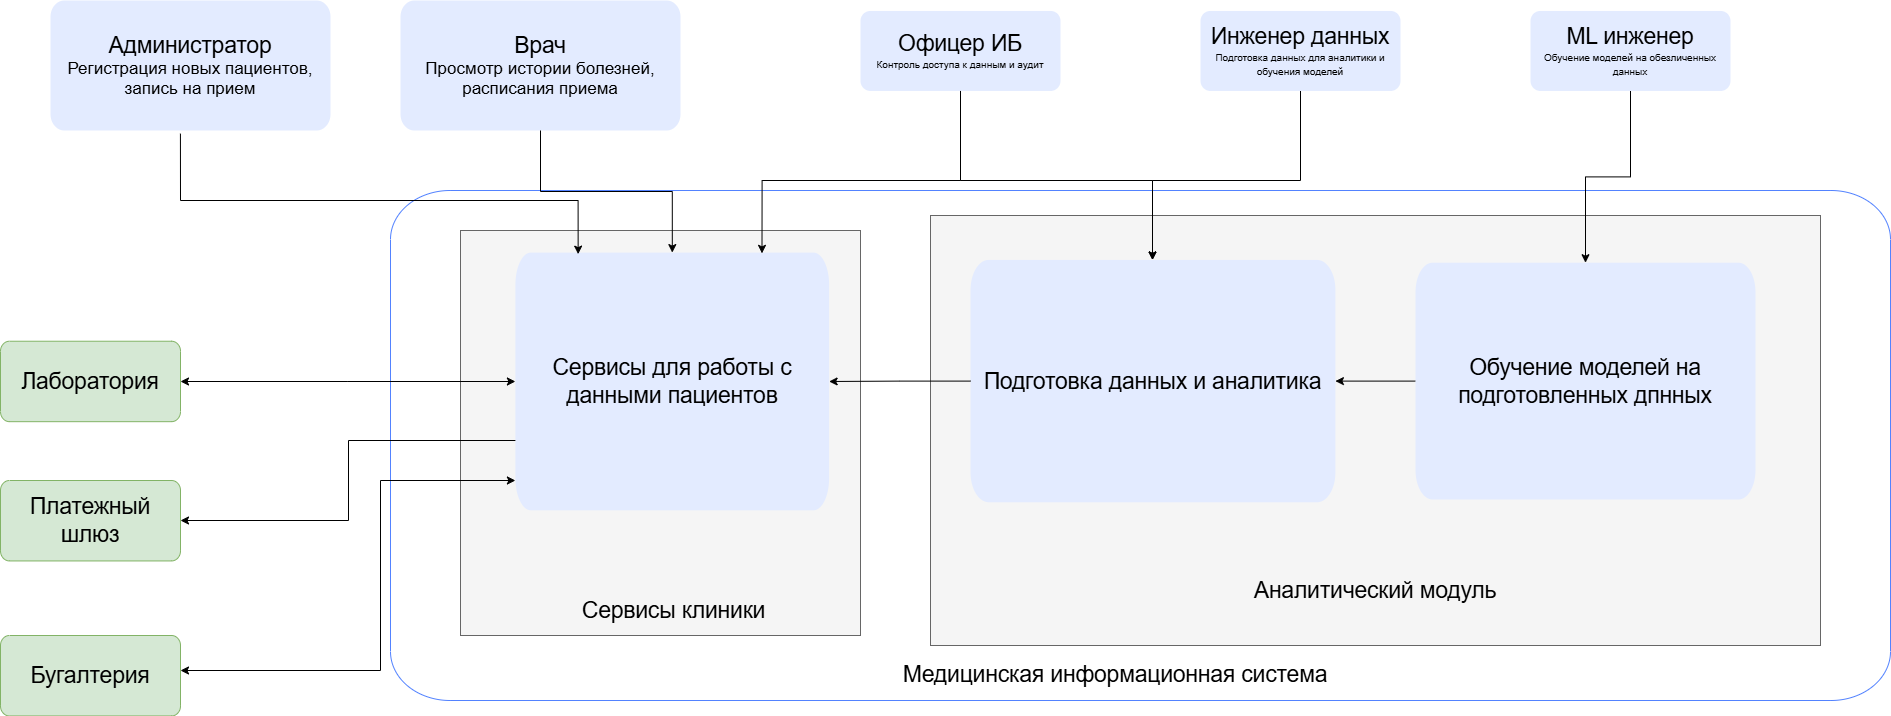

The diagram above was exported from draw.io. Its source (the exported page's mxGraphModel, read from the mxfile embedded in the PNG):
<mxGraphModel dx="2934" dy="1252" grid="1" gridSize="10" guides="1" tooltips="1" connect="1" arrows="1" fold="1" page="1" pageScale="1" pageWidth="850" pageHeight="1100" math="0" shadow="0">
  <root>
    <mxCell id="0" />
    <mxCell id="1" parent="0" />
    <mxCell id="U6I1cGgjddwcVYcer2GO-38" parent="1" style="vsdxID=5;fillColor=none;gradientColor=none;strokeColor=none;spacingTop=-3;spacingBottom=-3;spacingLeft=-3;spacingRight=-3;points=[];labelBackgroundColor=none;rounded=0;html=1;whiteSpace=wrap;" vertex="1">
      <mxGeometry height="510" width="1500" x="80" y="310" as="geometry" />
    </mxCell>
    <mxCell id="U6I1cGgjddwcVYcer2GO-39" parent="U6I1cGgjddwcVYcer2GO-38" style="vsdxID=6;fillColor=none;gradientColor=none;shape=stencil(vVNdD4IgFP01PMpIms1ns//BEpVF4K6U9u/DoFJxPdjm2/04cO65cBDN2po1HMWkNaAvvBOFqRE9ojgWquYgjI0QzRHNSg28An1ThcsbNiCH6Krvww29O0eGEzF5uCwleP8qnByWwdk2wWMpTg8ODm88TlwhQHjAjniCPmK9aCPQhhmh1YRcMqh4ZLmiUrJq0mo7zpug7KeTQo2UpAkmdJF8pZjP7PPlbCAm4PazrZQS7mazZwm+xF9vsryVDWT89okNvgYrhZTOn+P+3JC25MxM8yc=);strokeColor=#5282ff;spacingTop=-3;spacingBottom=-3;spacingLeft=-3;spacingRight=-3;points=[];labelBackgroundColor=none;rounded=0;html=1;whiteSpace=wrap;" value="Мн" vertex="1">
      <mxGeometry height="510" width="1500" as="geometry" />
    </mxCell>
    <mxCell id="U6I1cGgjddwcVYcer2GO-40" parent="U6I1cGgjddwcVYcer2GO-38" style="verticalAlign=middle;align=center;overflow=width;vsdxID=7;fillColor=none;gradientColor=none;shape=stencil(nZBLDoAgDERP0z3SIyjew0SURgSD+Lu9kMZoXLhwN9O+tukAlrNpJg1SzDH4QW/URgNYgZTkjA4UkwJUgGXng+6DX1zLfmoymdXo17xh5zmRJ6Q42BWCfc2oJfdAr+Yv+AP9Cb7OJ3H/2JG1HNGz/84klThPVCc=);strokeColor=none;points=[];labelBackgroundColor=none;rounded=0;html=1;whiteSpace=wrap;" value="&lt;div style=&quot;font-size: 1px&quot;&gt;&lt;font style=&quot;font-size:22.58px;font-family:Arial;color:#000000;direction:ltr;letter-spacing:0px;line-height:120%;opacity:1&quot;&gt;Медицинская информационная система&lt;/font&gt;&lt;/div&gt;" vertex="1">
      <mxGeometry height="28" width="770" x="340" y="470" as="geometry" />
    </mxCell>
    <mxCell id="uiYG41Rrt9aH0TTGi67P-4" parent="1" style="vsdxID=5;fillColor=#f5f5f5;strokeColor=#666666;spacingTop=-3;spacingBottom=-3;spacingLeft=-3;spacingRight=-3;points=[];labelBackgroundColor=none;rounded=0;html=1;whiteSpace=wrap;fontColor=#333333;" vertex="1">
      <mxGeometry height="430" width="890" x="620" y="335" as="geometry" />
    </mxCell>
    <mxCell id="uiYG41Rrt9aH0TTGi67P-6" parent="uiYG41Rrt9aH0TTGi67P-4" style="verticalAlign=middle;align=center;overflow=width;vsdxID=7;fillColor=none;gradientColor=none;shape=stencil(nZBLDoAgDERP0z3SIyjew0SURgSD+Lu9kMZoXLhwN9O+tukAlrNpJg1SzDH4QW/URgNYgZTkjA4UkwJUgGXng+6DX1zLfmoymdXo17xh5zmRJ6Q42BWCfc2oJfdAr+Yv+AP9Cb7OJ3H/2JG1HNGz/84klThPVCc=);strokeColor=none;points=[];labelBackgroundColor=none;rounded=0;html=1;whiteSpace=wrap;" value="&lt;div style=&quot;font-size: 1px&quot;&gt;&lt;font style=&quot;font-size:22.58px;font-family:Arial;color:#000000;direction:ltr;letter-spacing:0px;line-height:120%;opacity:1&quot;&gt;Аналитический модуль&lt;/font&gt;&lt;/div&gt;" vertex="1">
      <mxGeometry height="40.133333333333326" width="602.3402909550915" x="143.8321220746363" y="355.0018130238555" as="geometry" />
    </mxCell>
    <mxCell id="uiYG41Rrt9aH0TTGi67P-36" edge="1" parent="uiYG41Rrt9aH0TTGi67P-4" source="uiYG41Rrt9aH0TTGi67P-21" style="edgeStyle=orthogonalEdgeStyle;rounded=0;orthogonalLoop=1;jettySize=auto;html=1;">
      <mxGeometry relative="1" as="geometry">
        <mxPoint x="427.5560000000001" y="140.72727272727272" as="targetPoint" />
      </mxGeometry>
    </mxCell>
    <mxCell id="U6I1cGgjddwcVYcer2GO-37" edge="1" parent="uiYG41Rrt9aH0TTGi67P-4" source="uiYG41Rrt9aH0TTGi67P-23" style="edgeStyle=orthogonalEdgeStyle;rounded=0;orthogonalLoop=1;jettySize=auto;html=1;" target="U6I1cGgjddwcVYcer2GO-28">
      <mxGeometry relative="1" as="geometry" />
    </mxCell>
    <mxCell id="uiYG41Rrt9aH0TTGi67P-23" parent="uiYG41Rrt9aH0TTGi67P-4" style="verticalAlign=middle;align=center;overflow=width;vsdxID=5;fillColor=#e3ebff;gradientColor=none;shape=stencil(vVNBDsIgEHwNRwxCjHqu+g9iaUtEaBa09fdSwdpi9dBDb8vOwOwsGcQyW/FaIEqsA3MRjcxdhdgBUSp1JUA6XyF2RCwrDIgSzE3n4VzzjtlVV3PvXmjDPdLdoOQRTrvtavNqnAKXw9mDELkBIhDJaxrJZIy/YRLfbjFvpcVgHHfS6JGu4lAK7GVwoXg5gmwjRP3VjoMpqQcm9tPKs0z0Y6crWcBHqt0PN8tJspXFfmNKdpaBH8tYwML/VPjiE6dCKhXSOMTT+PlWiC47PgE=);strokeColor=none;spacingTop=-3;spacingBottom=-3;spacingLeft=-3;spacingRight=-3;points=[];labelBackgroundColor=none;rounded=0;html=1;whiteSpace=wrap;" value="&lt;div style=&quot;font-size: 1px&quot;&gt;&lt;font style=&quot;font-size:22.58px;font-family:Arial;color:#000000;direction:ltr;letter-spacing:0px;line-height:120%;opacity:1&quot;&gt;Обучение моделей на подготовленных дпнных&lt;/font&gt;&lt;/div&gt;" vertex="1">
      <mxGeometry height="236.78" width="340" x="485" y="47.21" as="geometry" />
    </mxCell>
    <mxCell id="U6I1cGgjddwcVYcer2GO-28" parent="uiYG41Rrt9aH0TTGi67P-4" style="verticalAlign=middle;align=center;overflow=width;vsdxID=5;fillColor=#e3ebff;gradientColor=none;shape=stencil(vVNBDsIgEHwNRwxCjHqu+g9iaUtEaBa09fdSwdpi9dBDb8vOwOwsGcQyW/FaIEqsA3MRjcxdhdgBUSp1JUA6XyF2RCwrDIgSzE3n4VzzjtlVV3PvXmjDPdLdoOQRTrvtavNqnAKXw9mDELkBIhDJaxrJZIy/YRLfbjFvpcVgHHfS6JGu4lAK7GVwoXg5gmwjRP3VjoMpqQcm9tPKs0z0Y6crWcBHqt0PN8tJspXFfmNKdpaBH8tYwML/VPjiE6dCKhXSOMTT+PlWiC47PgE=);strokeColor=none;spacingTop=-3;spacingBottom=-3;spacingLeft=-3;spacingRight=-3;points=[];labelBackgroundColor=none;rounded=0;html=1;whiteSpace=wrap;" value="&lt;div style=&quot;font-size: 1px&quot;&gt;&lt;font style=&quot;font-size:22.58px;font-family:Arial;color:#000000;direction:ltr;letter-spacing:0px;line-height:120%;opacity:1&quot;&gt;Подготовка данных и аналитика&lt;/font&gt;&lt;/div&gt;" vertex="1">
      <mxGeometry height="242.36363636363635" width="364.9" x="40.00249999999999" y="44.41657640232107" as="geometry" />
    </mxCell>
    <mxCell id="uiYG41Rrt9aH0TTGi67P-19" parent="1" style="verticalAlign=middle;align=center;overflow=width;vsdxID=5;fillColor=#d5e8d4;shape=stencil(vVNBDsIgEHwNRwxCjHqu+g9iaUtEaBa09fdSwdpi9dBDb8vOwOwsGcQyW/FaIEqsA3MRjcxdhdgBUSp1JUA6XyF2RCwrDIgSzE3n4VzzjtlVV3PvXmjDPdLdoOQRTrvtavNqnAKXw9mDELkBIhDJaxrJZIy/YRLfbjFvpcVgHHfS6JGu4lAK7GVwoXg5gmwjRP3VjoMpqQcm9tPKs0z0Y6crWcBHqt0PN8tJspXFfmNKdpaBH8tYwML/VPjiE6dCKhXSOMTT+PlWiC47PgE=);strokeColor=#82b366;spacingTop=-3;spacingBottom=-3;spacingLeft=-3;spacingRight=-3;points=[];labelBackgroundColor=none;rounded=0;html=1;whiteSpace=wrap;" value="&lt;div style=&quot;font-size: 1px&quot;&gt;&lt;font style=&quot;font-size:22.58px;font-family:Arial;color:#000000;direction:ltr;letter-spacing:0px;line-height:120%;opacity:1&quot;&gt;Лаборатория&lt;/font&gt;&lt;/div&gt;" vertex="1">
      <mxGeometry height="80.44776119402985" width="180" x="-310" y="460.73" as="geometry" />
    </mxCell>
    <mxCell id="uiYG41Rrt9aH0TTGi67P-20" parent="1" style="verticalAlign=middle;align=center;overflow=width;vsdxID=5;fillColor=#e3ebff;gradientColor=none;shape=stencil(vVNBDsIgEHwNRwxCjHqu+g9iaUtEaBa09fdSwdpi9dBDb8vOwOwsGcQyW/FaIEqsA3MRjcxdhdgBUSp1JUA6XyF2RCwrDIgSzE3n4VzzjtlVV3PvXmjDPdLdoOQRTrvtavNqnAKXw9mDELkBIhDJaxrJZIy/YRLfbjFvpcVgHHfS6JGu4lAK7GVwoXg5gmwjRP3VjoMpqQcm9tPKs0z0Y6crWcBHqt0PN8tJspXFfmNKdpaBH8tYwML/VPjiE6dCKhXSOMTT+PlWiC47PgE=);strokeColor=none;spacingTop=-3;spacingBottom=-3;spacingLeft=-3;spacingRight=-3;points=[];labelBackgroundColor=none;rounded=0;html=1;whiteSpace=wrap;" value="&lt;div style=&quot;font-size: 1px&quot;&gt;&lt;font style=&quot;font-size:22.58px;font-family:Arial;color:#000000;direction:ltr;letter-spacing:0px;line-height:120%;opacity:1&quot;&gt;Врач&lt;br&gt;&lt;/font&gt;&lt;/div&gt;&lt;div style=&quot;&quot;&gt;&lt;font style=&quot;font-family: Arial; color: rgb(0, 0, 0); direction: ltr; letter-spacing: 0px; line-height: 120%; opacity: 1; font-size: 17px;&quot;&gt;Просмотр истории болезней, расписания приема&lt;/font&gt;&lt;/div&gt;" vertex="1">
      <mxGeometry height="130" width="280" x="90" y="120" as="geometry" />
    </mxCell>
    <mxCell id="U6I1cGgjddwcVYcer2GO-18" parent="1" style="vsdxID=5;fillColor=#f5f5f5;strokeColor=#666666;spacingTop=-3;spacingBottom=-3;spacingLeft=-3;spacingRight=-3;points=[];labelBackgroundColor=none;rounded=0;html=1;whiteSpace=wrap;fontColor=#333333;" vertex="1">
      <mxGeometry height="405" width="400" x="150" y="350" as="geometry" />
    </mxCell>
    <mxCell id="U6I1cGgjddwcVYcer2GO-20" parent="U6I1cGgjddwcVYcer2GO-18" style="verticalAlign=middle;align=center;overflow=width;vsdxID=7;fillColor=none;gradientColor=none;shape=stencil(nZBLDoAgDERP0z3SIyjew0SURgSD+Lu9kMZoXLhwN9O+tukAlrNpJg1SzDH4QW/URgNYgZTkjA4UkwJUgGXng+6DX1zLfmoymdXo17xh5zmRJ6Q42BWCfc2oJfdAr+Yv+AP9Cb7OJ3H/2JG1HNGz/84klThPVCc=);strokeColor=none;points=[];labelBackgroundColor=none;rounded=0;html=1;whiteSpace=wrap;" value="&lt;div style=&quot;&quot;&gt;&lt;font face=&quot;Arial&quot;&gt;&lt;span style=&quot;font-size: 22.58px;&quot;&gt;Сервисы клиники&lt;/span&gt;&lt;/font&gt;&lt;/div&gt;" vertex="1">
      <mxGeometry height="37.8" width="270.71473750790636" x="78.43466160657812" y="360.82063636363637" as="geometry" />
    </mxCell>
    <mxCell id="U6I1cGgjddwcVYcer2GO-22" parent="U6I1cGgjddwcVYcer2GO-18" style="verticalAlign=middle;align=center;overflow=width;vsdxID=5;fillColor=#e3ebff;gradientColor=none;shape=stencil(vVNBDsIgEHwNRwxCjHqu+g9iaUtEaBa09fdSwdpi9dBDb8vOwOwsGcQyW/FaIEqsA3MRjcxdhdgBUSp1JUA6XyF2RCwrDIgSzE3n4VzzjtlVV3PvXmjDPdLdoOQRTrvtavNqnAKXw9mDELkBIhDJaxrJZIy/YRLfbjFvpcVgHHfS6JGu4lAK7GVwoXg5gmwjRP3VjoMpqQcm9tPKs0z0Y6crWcBHqt0PN8tJspXFfmNKdpaBH8tYwML/VPjiE6dCKhXSOMTT+PlWiC47PgE=);strokeColor=none;spacingTop=-3;spacingBottom=-3;spacingLeft=-3;spacingRight=-3;points=[];labelBackgroundColor=none;rounded=0;html=1;whiteSpace=wrap;" value="&lt;div style=&quot;font-size: 1px&quot;&gt;&lt;font style=&quot;font-size:22.58px;font-family:Arial;color:#000000;direction:ltr;letter-spacing:0px;line-height:120%;opacity:1&quot;&gt;Сервисы для работы с данными пациентов&lt;/font&gt;&lt;/div&gt;" vertex="1">
      <mxGeometry height="257.72727272727275" width="313.72549019607845" x="54.90196078431373" y="22.09090909090909" as="geometry" />
    </mxCell>
    <mxCell id="U6I1cGgjddwcVYcer2GO-26" edge="1" parent="U6I1cGgjddwcVYcer2GO-18" style="edgeStyle=orthogonalEdgeStyle;rounded=0;orthogonalLoop=1;jettySize=auto;html=1;entryX=0.5;entryY=0.015;entryDx=0;entryDy=0;entryPerimeter=0;" target="U6I1cGgjddwcVYcer2GO-24">
      <mxGeometry relative="1" as="geometry">
        <mxPoint x="192.15686274509804" y="198.8181818181818" as="sourcePoint" />
      </mxGeometry>
    </mxCell>
    <mxCell id="U6I1cGgjddwcVYcer2GO-27" edge="1" parent="U6I1cGgjddwcVYcer2GO-18" style="edgeStyle=orthogonalEdgeStyle;rounded=0;orthogonalLoop=1;jettySize=auto;html=1;entryX=0.467;entryY=0.014;entryDx=0;entryDy=0;entryPerimeter=0;" target="U6I1cGgjddwcVYcer2GO-25">
      <mxGeometry relative="1" as="geometry">
        <mxPoint x="192.15686274509804" y="198.8181818181818" as="sourcePoint" />
      </mxGeometry>
    </mxCell>
    <mxCell id="uiYG41Rrt9aH0TTGi67P-25" edge="1" parent="1" source="uiYG41Rrt9aH0TTGi67P-20" style="edgeStyle=orthogonalEdgeStyle;rounded=0;orthogonalLoop=1;jettySize=auto;html=1;" target="U6I1cGgjddwcVYcer2GO-22">
      <mxGeometry relative="1" as="geometry">
        <mxPoint x="162" y="162.98507462686575" as="targetPoint" />
      </mxGeometry>
    </mxCell>
    <mxCell id="uiYG41Rrt9aH0TTGi67P-28" edge="1" parent="1" source="uiYG41Rrt9aH0TTGi67P-19" style="edgeStyle=orthogonalEdgeStyle;rounded=0;orthogonalLoop=1;jettySize=auto;html=1;startArrow=classic;startFill=1;" target="U6I1cGgjddwcVYcer2GO-22">
      <mxGeometry relative="1" as="geometry">
        <mxPoint x="880" y="250" as="targetPoint" />
      </mxGeometry>
    </mxCell>
    <mxCell id="U6I1cGgjddwcVYcer2GO-33" edge="1" parent="1" source="U6I1cGgjddwcVYcer2GO-30" style="edgeStyle=orthogonalEdgeStyle;rounded=0;orthogonalLoop=1;jettySize=auto;html=1;" target="U6I1cGgjddwcVYcer2GO-28">
      <mxGeometry relative="1" as="geometry">
        <Array as="points">
          <mxPoint x="990" y="300" />
          <mxPoint x="842" y="300" />
        </Array>
      </mxGeometry>
    </mxCell>
    <mxCell id="U6I1cGgjddwcVYcer2GO-30" parent="1" style="verticalAlign=middle;align=center;overflow=width;vsdxID=5;fillColor=#e3ebff;gradientColor=none;shape=stencil(vVNBDsIgEHwNRwxCjHqu+g9iaUtEaBa09fdSwdpi9dBDb8vOwOwsGcQyW/FaIEqsA3MRjcxdhdgBUSp1JUA6XyF2RCwrDIgSzE3n4VzzjtlVV3PvXmjDPdLdoOQRTrvtavNqnAKXw9mDELkBIhDJaxrJZIy/YRLfbjFvpcVgHHfS6JGu4lAK7GVwoXg5gmwjRP3VjoMpqQcm9tPKs0z0Y6crWcBHqt0PN8tJspXFfmNKdpaBH8tYwML/VPjiE6dCKhXSOMTT+PlWiC47PgE=);strokeColor=none;spacingTop=-3;spacingBottom=-3;spacingLeft=-3;spacingRight=-3;points=[];labelBackgroundColor=none;rounded=0;html=1;whiteSpace=wrap;" value="&lt;div style=&quot;&quot;&gt;&lt;font face=&quot;Arial&quot;&gt;&lt;span style=&quot;font-size: 22.58px;&quot;&gt;Инженер данных&lt;/span&gt;&lt;/font&gt;&lt;/div&gt;&lt;div style=&quot;&quot;&gt;&lt;font face=&quot;Arial&quot; size=&quot;1&quot;&gt;Подготовка данных для аналитики и обучения моделей&lt;/font&gt;&lt;/div&gt;" vertex="1">
      <mxGeometry height="80" width="200" x="890" y="130.45" as="geometry" />
    </mxCell>
    <mxCell id="U6I1cGgjddwcVYcer2GO-34" edge="1" parent="1" source="U6I1cGgjddwcVYcer2GO-31" style="edgeStyle=orthogonalEdgeStyle;rounded=0;orthogonalLoop=1;jettySize=auto;html=1;" target="U6I1cGgjddwcVYcer2GO-28">
      <mxGeometry relative="1" as="geometry">
        <Array as="points">
          <mxPoint x="650" y="300" />
          <mxPoint x="842" y="300" />
        </Array>
      </mxGeometry>
    </mxCell>
    <mxCell id="U6I1cGgjddwcVYcer2GO-31" parent="1" style="verticalAlign=middle;align=center;overflow=width;vsdxID=5;fillColor=#e3ebff;gradientColor=none;shape=stencil(vVNBDsIgEHwNRwxCjHqu+g9iaUtEaBa09fdSwdpi9dBDb8vOwOwsGcQyW/FaIEqsA3MRjcxdhdgBUSp1JUA6XyF2RCwrDIgSzE3n4VzzjtlVV3PvXmjDPdLdoOQRTrvtavNqnAKXw9mDELkBIhDJaxrJZIy/YRLfbjFvpcVgHHfS6JGu4lAK7GVwoXg5gmwjRP3VjoMpqQcm9tPKs0z0Y6crWcBHqt0PN8tJspXFfmNKdpaBH8tYwML/VPjiE6dCKhXSOMTT+PlWiC47PgE=);strokeColor=none;spacingTop=-3;spacingBottom=-3;spacingLeft=-3;spacingRight=-3;points=[];labelBackgroundColor=none;rounded=0;html=1;whiteSpace=wrap;" value="&lt;div style=&quot;&quot;&gt;&lt;font face=&quot;Arial&quot;&gt;&lt;span style=&quot;font-size: 22.58px;&quot;&gt;Офицер ИБ&lt;/span&gt;&lt;/font&gt;&lt;/div&gt;&lt;div style=&quot;&quot;&gt;&lt;font face=&quot;Arial&quot; size=&quot;1&quot;&gt;Контроль доступа к данным и аудит&lt;/font&gt;&lt;/div&gt;" vertex="1">
      <mxGeometry height="80" width="200" x="550" y="130.45" as="geometry" />
    </mxCell>
    <mxCell id="U6I1cGgjddwcVYcer2GO-35" edge="1" parent="1" source="U6I1cGgjddwcVYcer2GO-32" style="edgeStyle=orthogonalEdgeStyle;rounded=0;orthogonalLoop=1;jettySize=auto;html=1;" target="uiYG41Rrt9aH0TTGi67P-23">
      <mxGeometry relative="1" as="geometry" />
    </mxCell>
    <mxCell id="U6I1cGgjddwcVYcer2GO-32" parent="1" style="verticalAlign=middle;align=center;overflow=width;vsdxID=5;fillColor=#e3ebff;gradientColor=none;shape=stencil(vVNBDsIgEHwNRwxCjHqu+g9iaUtEaBa09fdSwdpi9dBDb8vOwOwsGcQyW/FaIEqsA3MRjcxdhdgBUSp1JUA6XyF2RCwrDIgSzE3n4VzzjtlVV3PvXmjDPdLdoOQRTrvtavNqnAKXw9mDELkBIhDJaxrJZIy/YRLfbjFvpcVgHHfS6JGu4lAK7GVwoXg5gmwjRP3VjoMpqQcm9tPKs0z0Y6crWcBHqt0PN8tJspXFfmNKdpaBH8tYwML/VPjiE6dCKhXSOMTT+PlWiC47PgE=);strokeColor=none;spacingTop=-3;spacingBottom=-3;spacingLeft=-3;spacingRight=-3;points=[];labelBackgroundColor=none;rounded=0;html=1;whiteSpace=wrap;" value="&lt;div style=&quot;&quot;&gt;&lt;font face=&quot;Arial&quot;&gt;&lt;span style=&quot;font-size: 22.58px;&quot;&gt;ML инженер&lt;/span&gt;&lt;/font&gt;&lt;/div&gt;&lt;div style=&quot;&quot;&gt;&lt;font face=&quot;Arial&quot; size=&quot;1&quot;&gt;Обучение моделей на обезличенных данных&lt;/font&gt;&lt;/div&gt;" vertex="1">
      <mxGeometry height="80" width="200" x="1220" y="130.45" as="geometry" />
    </mxCell>
    <mxCell id="U6I1cGgjddwcVYcer2GO-36" edge="1" parent="1" source="U6I1cGgjddwcVYcer2GO-28" style="edgeStyle=orthogonalEdgeStyle;rounded=0;orthogonalLoop=1;jettySize=auto;html=1;" target="U6I1cGgjddwcVYcer2GO-22">
      <mxGeometry relative="1" as="geometry" />
    </mxCell>
    <mxCell id="U6I1cGgjddwcVYcer2GO-42" parent="1" style="verticalAlign=middle;align=center;overflow=width;vsdxID=5;fillColor=#d5e8d4;shape=stencil(vVNBDsIgEHwNRwxCjHqu+g9iaUtEaBa09fdSwdpi9dBDb8vOwOwsGcQyW/FaIEqsA3MRjcxdhdgBUSp1JUA6XyF2RCwrDIgSzE3n4VzzjtlVV3PvXmjDPdLdoOQRTrvtavNqnAKXw9mDELkBIhDJaxrJZIy/YRLfbjFvpcVgHHfS6JGu4lAK7GVwoXg5gmwjRP3VjoMpqQcm9tPKs0z0Y6crWcBHqt0PN8tJspXFfmNKdpaBH8tYwML/VPjiE6dCKhXSOMTT+PlWiC47PgE=);strokeColor=#82b366;spacingTop=-3;spacingBottom=-3;spacingLeft=-3;spacingRight=-3;points=[];labelBackgroundColor=none;rounded=0;html=1;whiteSpace=wrap;" value="&lt;div style=&quot;font-size: 1px&quot;&gt;&lt;font style=&quot;font-size:22.58px;font-family:Arial;color:#000000;direction:ltr;letter-spacing:0px;line-height:120%;opacity:1&quot;&gt;Платежный шлюз&lt;/font&gt;&lt;/div&gt;" vertex="1">
      <mxGeometry height="80.44776119402985" width="180" x="-310" y="600" as="geometry" />
    </mxCell>
    <mxCell id="U6I1cGgjddwcVYcer2GO-43" edge="1" parent="1" source="U6I1cGgjddwcVYcer2GO-22" style="edgeStyle=orthogonalEdgeStyle;rounded=0;orthogonalLoop=1;jettySize=auto;html=1;" target="U6I1cGgjddwcVYcer2GO-42">
      <mxGeometry relative="1" as="geometry">
        <Array as="points">
          <mxPoint x="38" y="560" />
          <mxPoint x="38" y="640" />
        </Array>
      </mxGeometry>
    </mxCell>
    <mxCell id="U6I1cGgjddwcVYcer2GO-44" parent="1" style="verticalAlign=middle;align=center;overflow=width;vsdxID=5;fillColor=#d5e8d4;shape=stencil(vVNBDsIgEHwNRwxCjHqu+g9iaUtEaBa09fdSwdpi9dBDb8vOwOwsGcQyW/FaIEqsA3MRjcxdhdgBUSp1JUA6XyF2RCwrDIgSzE3n4VzzjtlVV3PvXmjDPdLdoOQRTrvtavNqnAKXw9mDELkBIhDJaxrJZIy/YRLfbjFvpcVgHHfS6JGu4lAK7GVwoXg5gmwjRP3VjoMpqQcm9tPKs0z0Y6crWcBHqt0PN8tJspXFfmNKdpaBH8tYwML/VPjiE6dCKhXSOMTT+PlWiC47PgE=);strokeColor=#82b366;spacingTop=-3;spacingBottom=-3;spacingLeft=-3;spacingRight=-3;points=[];labelBackgroundColor=none;rounded=0;html=1;whiteSpace=wrap;" value="&lt;div style=&quot;font-size: 1px&quot;&gt;&lt;font style=&quot;font-size:22.58px;font-family:Arial;color:#000000;direction:ltr;letter-spacing:0px;line-height:120%;opacity:1&quot;&gt;Бугалтерия&lt;/font&gt;&lt;/div&gt;" vertex="1">
      <mxGeometry height="80.44776119402985" width="180" x="-310" y="755" as="geometry" />
    </mxCell>
    <mxCell id="U6I1cGgjddwcVYcer2GO-45" edge="1" parent="1" source="U6I1cGgjddwcVYcer2GO-22" style="edgeStyle=orthogonalEdgeStyle;rounded=0;orthogonalLoop=1;jettySize=auto;html=1;startArrow=classic;startFill=1;" target="U6I1cGgjddwcVYcer2GO-44">
      <mxGeometry relative="1" as="geometry">
        <Array as="points">
          <mxPoint x="70" y="600" />
          <mxPoint x="70" y="790" />
        </Array>
      </mxGeometry>
    </mxCell>
    <mxCell id="U6I1cGgjddwcVYcer2GO-46" parent="1" style="verticalAlign=middle;align=center;overflow=width;vsdxID=5;fillColor=#e3ebff;gradientColor=none;shape=stencil(vVNBDsIgEHwNRwxCjHqu+g9iaUtEaBa09fdSwdpi9dBDb8vOwOwsGcQyW/FaIEqsA3MRjcxdhdgBUSp1JUA6XyF2RCwrDIgSzE3n4VzzjtlVV3PvXmjDPdLdoOQRTrvtavNqnAKXw9mDELkBIhDJaxrJZIy/YRLfbjFvpcVgHHfS6JGu4lAK7GVwoXg5gmwjRP3VjoMpqQcm9tPKs0z0Y6crWcBHqt0PN8tJspXFfmNKdpaBH8tYwML/VPjiE6dCKhXSOMTT+PlWiC47PgE=);strokeColor=none;spacingTop=-3;spacingBottom=-3;spacingLeft=-3;spacingRight=-3;points=[];labelBackgroundColor=none;rounded=0;html=1;whiteSpace=wrap;" value="&lt;div style=&quot;font-size: 1px&quot;&gt;&lt;font style=&quot;font-size:22.58px;font-family:Arial;color:#000000;direction:ltr;letter-spacing:0px;line-height:120%;opacity:1&quot;&gt;Администратор&lt;br&gt;&lt;/font&gt;&lt;/div&gt;&lt;div style=&quot;&quot;&gt;&lt;font face=&quot;Arial&quot;&gt;&lt;span style=&quot;font-size: 17px;&quot;&gt;Регистрация новых пациентов, запись на прием&lt;/span&gt;&lt;/font&gt;&lt;/div&gt;" vertex="1">
      <mxGeometry height="130" width="280" x="-260" y="120" as="geometry" />
    </mxCell>
    <mxCell id="U6I1cGgjddwcVYcer2GO-47" edge="1" parent="1" source="U6I1cGgjddwcVYcer2GO-46" style="edgeStyle=orthogonalEdgeStyle;rounded=0;orthogonalLoop=1;jettySize=auto;html=1;entryX=0.2;entryY=0.006;entryDx=0;entryDy=0;entryPerimeter=0;exitX=0.464;exitY=1.024;exitDx=0;exitDy=0;exitPerimeter=0;" target="U6I1cGgjddwcVYcer2GO-22">
      <mxGeometry relative="1" as="geometry">
        <Array as="points">
          <mxPoint x="-130" y="320" />
          <mxPoint x="268" y="320" />
        </Array>
      </mxGeometry>
    </mxCell>
    <mxCell id="U6I1cGgjddwcVYcer2GO-49" edge="1" parent="1" source="U6I1cGgjddwcVYcer2GO-31" style="edgeStyle=orthogonalEdgeStyle;rounded=0;orthogonalLoop=1;jettySize=auto;html=1;entryX=0.786;entryY=0.003;entryDx=0;entryDy=0;entryPerimeter=0;" target="U6I1cGgjddwcVYcer2GO-22">
      <mxGeometry relative="1" as="geometry">
        <Array as="points">
          <mxPoint x="650" y="300" />
          <mxPoint x="452" y="300" />
        </Array>
      </mxGeometry>
    </mxCell>
  </root>
</mxGraphModel>